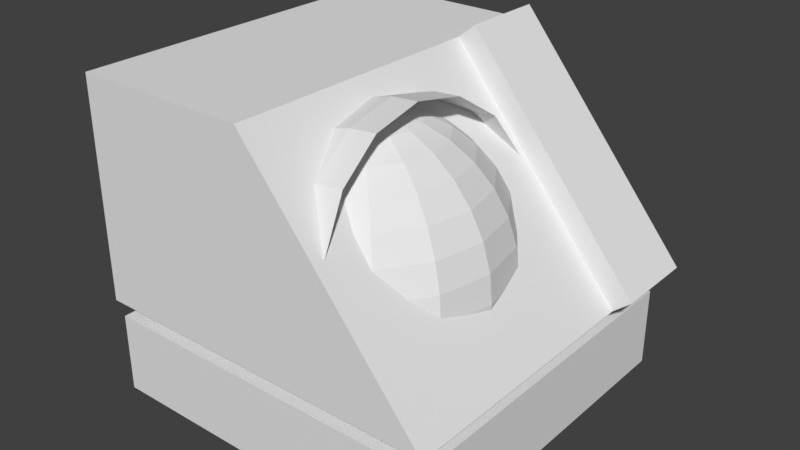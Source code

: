 # Source: Terminal.blend  (saved by Blender 2.77.0; exported with 4.5.12 LTS)
import bpy
from mathutils import Matrix  # noqa: F401  (used for matrix-valued properties, if any)

bpy.ops.wm.read_factory_settings(use_empty=True)
scene = bpy.context.scene
scene.name = 'Scene'

# ---- collections
col_collection_1 = bpy.data.collections.new('Collection 1'); scene.collection.children.link(col_collection_1)

# ---- world
world_world = bpy.data.worlds.new('World'); scene.world = world_world
world_world.color = (0.05088, 0.05088, 0.05088)
world_world.use_sun_shadow = False
world_world.sun_shadow_jitter_overblur = 0.0
world_world.cycles.sampling_method = 'MANUAL'

# ---- meshes
me_sphere_001 = bpy.data.meshes.new('Sphere.001')
me_sphere_001.from_pydata([(-0.1396, 0.1951, 0.9808), (-0.1396, 0.3827, 0.9239), (-0.1396, 0.5556, 0.8315), (-0.1396, 0.7071, 0.7071), (-0.1396, 0.8315, 0.5556), (-0.1396, 0.9239, 0.3827), (-0.1396, 0.9808, 0.1951), (-0.1396, 1.0, 7.55e-08), (-0.1396, 0.9808, -0.1951), (-0.06494, 0.1802, 0.9808), (0.006851, 0.3536, 0.9239), (0.07301, 0.5133, 0.8315), (0.131, 0.6533, 0.7071), (0.1786, 0.7682, 0.5556), (0.214, 0.8536, 0.3827), (0.2357, 0.9061, 0.1951), (0.2431, 0.9239, 7.55e-08), (0.2357, 0.9061, -0.1951), (-0.001646, 0.1379, 0.9808), (0.131, 0.2706, 0.9239), (0.2533, 0.3928, 0.8315), (0.3604, 0.5, 0.7071), (0.4483, 0.5879, 0.5556), (0.5137, 0.6533, 0.3827), (0.5539, 0.6935, 0.1951), (0.5675, 0.7071, 7.55e-08), (0.5539, 0.6935, -0.1951), (0.04064, 0.07466, 0.9808), (0.214, 0.1464, 0.9239), (0.3737, 0.2126, 0.8315), (0.5137, 0.2706, 0.7071), (0.6286, 0.3182, 0.5556), (0.714, 0.3536, 0.3827), (0.7665, 0.3753, 0.1951), (0.7843, 0.3827, 7.55e-08), (0.7665, 0.3753, -0.1951), (0.05549, -6.902e-08, 0.9808), (0.2431, -1.137e-07, 0.9239), (0.416, -1.435e-07, 0.8315), (0.5675, -8.392e-08, 0.7071), (0.6919, -2.329e-07, 0.5556), (0.7843, -2.031e-07, 0.3827), (0.8412, -1.435e-07, 0.1951), (0.8604, -2.329e-07, 7.55e-08), (0.8412, -1.435e-07, -0.1951), (0.04064, -0.07466, 0.9808), (0.214, -0.1464, 0.9239), (0.3737, -0.2126, 0.8315), (0.5137, -0.2706, 0.7071), (0.6286, -0.3182, 0.5556), (0.714, -0.3536, 0.3827), (0.7665, -0.3753, 0.1951), (0.7843, -0.3827, 7.55e-08), (0.7665, -0.3753, -0.1951), (-0.001646, -0.1379, 0.9808), (0.131, -0.2706, 0.9239), (0.2533, -0.3928, 0.8315), (0.3604, -0.5, 0.7071), (0.4483, -0.5879, 0.5556), (0.5137, -0.6533, 0.3827), (0.5539, -0.6935, 0.1951), (0.5675, -0.7071, 7.55e-08), (0.5539, -0.6935, -0.1951), (-0.06494, -0.1802, 0.9808), (0.006851, -0.3536, 0.9239), (0.07301, -0.5133, 0.8315), (0.131, -0.6533, 0.7071), (0.1786, -0.7682, 0.5556), (0.214, -0.8536, 0.3827), (0.2357, -0.9061, 0.1951), (0.2431, -0.9239, 7.55e-08), (0.2357, -0.9061, -0.1951), (-0.1396, -2.304e-07, 1.0)], [], [(5, 4, 13, 14), (6, 5, 14, 15), (7, 6, 15, 16), (0, 72, 9), (8, 7, 16, 17), (1, 0, 9, 10), (2, 1, 10, 11), (3, 2, 11, 12), (4, 3, 12, 13), (10, 9, 18, 19), (11, 10, 19, 20), (12, 11, 20, 21), (13, 12, 21, 22), (14, 13, 22, 23), (15, 14, 23, 24), (16, 15, 24, 25), (9, 72, 18), (17, 16, 25, 26), (23, 22, 31, 32), (24, 23, 32, 33), (25, 24, 33, 34), (18, 72, 27), (26, 25, 34, 35), (19, 18, 27, 28), (20, 19, 28, 29), (21, 20, 29, 30), (22, 21, 30, 31), (29, 28, 37, 38), (30, 29, 38, 39), (31, 30, 39, 40), (32, 31, 40, 41), (33, 32, 41, 42), (34, 33, 42, 43), (27, 72, 36), (35, 34, 43, 44), (28, 27, 36, 37), (42, 41, 50, 51), (43, 42, 51, 52), (36, 72, 45), (44, 43, 52, 53), (37, 36, 45, 46), (38, 37, 46, 47), (39, 38, 47, 48), (40, 39, 48, 49), (41, 40, 49, 50), (47, 46, 55, 56), (48, 47, 56, 57), (49, 48, 57, 58), (50, 49, 58, 59), (51, 50, 59, 60), (52, 51, 60, 61), (45, 72, 54), (53, 52, 61, 62), (46, 45, 54, 55), (60, 59, 68, 69), (61, 60, 69, 70), (54, 72, 63), (62, 61, 70, 71), (55, 54, 63, 64), (56, 55, 64, 65), (57, 56, 65, 66), (58, 57, 66, 67), (59, 58, 67, 68)])
_uv = me_sphere_001.uv_layers.new(name='UVMap')
_uv.uv.foreach_set('vector', [0.9055, 0.322, 0.8612, 0.3831, 0.7637, 0.318, 0.7933, 0.2592, 0.9425, 0.2578, 0.9055, 0.322, 0.7933, 0.2592, 0.82, 0.1988, 0.9735, 0.1914, 0.9425, 0.2578, 0.82, 0.1988, 0.845, 0.1361, 0.6071, 0.5631, 0.5323, 0.5837, 0.592, 0.5373, 0.9999, 0.1242, 0.9735, 0.1914, 0.845, 0.1361, 0.8698, 0.07006, 0.6806, 0.532, 0.6071, 0.5631, 0.592, 0.5373, 0.6453, 0.4862, 0.7487, 0.4901, 0.6806, 0.532, 0.6453, 0.4862, 0.691, 0.4317, 0.8091, 0.4397, 0.7487, 0.4901, 0.691, 0.4317, 0.73, 0.3755, 0.8612, 0.3831, 0.8091, 0.4397, 0.73, 0.3755, 0.7637, 0.318, 0.6453, 0.4862, 0.592, 0.5373, 0.5698, 0.5196, 0.601, 0.4567, 0.691, 0.4317, 0.6453, 0.4862, 0.601, 0.4567, 0.6266, 0.3958, 0.73, 0.3755, 0.691, 0.4317, 0.6266, 0.3958, 0.6482, 0.3365, 0.7637, 0.318, 0.73, 0.3755, 0.6482, 0.3365, 0.667, 0.2778, 0.7933, 0.2592, 0.7637, 0.318, 0.667, 0.2778, 0.6842, 0.2187, 0.82, 0.1988, 0.7933, 0.2592, 0.6842, 0.2187, 0.7006, 0.1581, 0.845, 0.1361, 0.82, 0.1988, 0.7006, 0.1581, 0.7169, 0.09428, 0.592, 0.5373, 0.5323, 0.5837, 0.5698, 0.5196, 0.8698, 0.07006, 0.845, 0.1361, 0.7169, 0.09428, 0.7341, 0.02538, 0.6842, 0.2187, 0.667, 0.2778, 0.5693, 0.2595, 0.5741, 0.1996, 0.7006, 0.1581, 0.6842, 0.2187, 0.5741, 0.1996, 0.5791, 0.1377, 0.7169, 0.09428, 0.7006, 0.1581, 0.5791, 0.1377, 0.5845, 0.07201, 0.5698, 0.5196, 0.5323, 0.5837, 0.5437, 0.5109, 0.7341, 0.02538, 0.7169, 0.09428, 0.5845, 0.07201, 0.5905, 7.639e-05, 0.601, 0.4567, 0.5698, 0.5196, 0.5437, 0.5109, 0.5522, 0.4432, 0.6266, 0.3958, 0.601, 0.4567, 0.5522, 0.4432, 0.5588, 0.3797, 0.6482, 0.3365, 0.6266, 0.3958, 0.5588, 0.3797, 0.5643, 0.319, 0.667, 0.2778, 0.6482, 0.3365, 0.5643, 0.319, 0.5693, 0.2595, 0.5588, 0.3797, 0.5522, 0.4432, 0.5025, 0.4452, 0.4904, 0.3826, 0.5643, 0.319, 0.5588, 0.3797, 0.4904, 0.3826, 0.4799, 0.3224, 0.5693, 0.2595, 0.5643, 0.319, 0.4799, 0.3224, 0.4708, 0.263, 0.5741, 0.1996, 0.5693, 0.2595, 0.4708, 0.263, 0.4628, 0.2028, 0.5791, 0.1377, 0.5741, 0.1996, 0.4628, 0.2028, 0.4554, 0.1403, 0.5845, 0.07201, 0.5791, 0.1377, 0.4554, 0.1403, 0.4484, 0.07356, 0.5437, 0.5109, 0.5323, 0.5837, 0.5165, 0.5118, 0.5905, 7.639e-05, 0.5845, 0.07201, 0.4484, 0.07356, 0.4414, 7.645e-05, 0.5522, 0.4432, 0.5437, 0.5109, 0.5165, 0.5118, 0.5025, 0.4452, 0.4554, 0.1403, 0.4628, 0.2028, 0.3515, 0.2298, 0.3312, 0.1676, 0.4484, 0.07356, 0.4554, 0.1403, 0.3312, 0.1676, 0.3115, 0.1009, 0.5165, 0.5118, 0.5323, 0.5837, 0.4911, 0.522, 0.4414, 7.645e-05, 0.4484, 0.07356, 0.3115, 0.1009, 0.2911, 0.02778, 0.5025, 0.4452, 0.5165, 0.5118, 0.4911, 0.522, 0.4551, 0.4627, 0.4904, 0.3826, 0.5025, 0.4452, 0.4551, 0.4627, 0.4241, 0.4048, 0.4799, 0.3224, 0.4904, 0.3826, 0.4241, 0.4048, 0.3971, 0.3473, 0.4708, 0.263, 0.4799, 0.3224, 0.3971, 0.3473, 0.3732, 0.2893, 0.4628, 0.2028, 0.4708, 0.263, 0.3732, 0.2893, 0.3515, 0.2298, 0.4241, 0.4048, 0.4551, 0.4627, 0.414, 0.4957, 0.3635, 0.4471, 0.3971, 0.3473, 0.4241, 0.4048, 0.3635, 0.4471, 0.3183, 0.3953, 0.3732, 0.2893, 0.3971, 0.3473, 0.3183, 0.3953, 0.2778, 0.3403, 0.3515, 0.2298, 0.3732, 0.2893, 0.2778, 0.3403, 0.2412, 0.282, 0.3312, 0.1676, 0.3515, 0.2298, 0.2412, 0.282, 0.2075, 0.2201, 0.3115, 0.1009, 0.3312, 0.1676, 0.2075, 0.2201, 0.1757, 0.1537, 0.4911, 0.522, 0.5323, 0.5837, 0.4703, 0.541, 0.2911, 0.02778, 0.3115, 0.1009, 0.1757, 0.1537, 0.1438, 0.08161, 0.4551, 0.4627, 0.4911, 0.522, 0.4703, 0.541, 0.414, 0.4957, 0.2075, 0.2201, 0.2412, 0.282, 0.1294, 0.363, 0.08005, 0.2986, 0.1757, 0.1537, 0.2075, 0.2201, 0.08005, 0.2986, 0.03718, 0.2286, 0.4703, 0.541, 0.5323, 0.5837, 0.4575, 0.5672, 0.1438, 0.08161, 0.1757, 0.1537, 0.03718, 0.2286, 7.639e-05, 0.1544, 0.414, 0.4957, 0.4703, 0.541, 0.4575, 0.5672, 0.3843, 0.5438, 0.3635, 0.4471, 0.414, 0.4957, 0.3843, 0.5438, 0.3135, 0.5116, 0.3183, 0.3953, 0.3635, 0.4471, 0.3135, 0.5116, 0.2467, 0.4704, 0.2778, 0.3403, 0.3183, 0.3953, 0.2467, 0.4704, 0.1851, 0.4206, 0.2412, 0.282, 0.2778, 0.3403, 0.1851, 0.4206, 0.1294, 0.363])
me_sphere_001.use_remesh_preserve_volume = False
me_sphere_001.use_remesh_preserve_attributes = False
me_sphere_001.use_mirror_vertex_groups = False
me_sphere_001.update()
me_sphere = bpy.data.meshes.new('Sphere')
me_sphere.from_pydata([(-0.1396, 0.1951, 0.9808), (-0.1396, 0.3827, 0.9239), (-0.1396, 0.5556, 0.8315), (-0.1396, 0.7071, 0.7071), (-0.1396, 0.8315, 0.5556), (-0.1396, 0.9239, 0.3827), (-0.1396, 0.9808, 0.1951), (-0.1396, 1.0, 7.55e-08), (-0.1396, 0.9808, -0.1951), (-0.06494, 0.1802, 0.9808), (0.006851, 0.3536, 0.9239), (0.07301, 0.5133, 0.8315), (0.131, 0.6533, 0.7071), (0.1786, 0.7682, 0.5556), (0.214, 0.8536, 0.3827), (0.2357, 0.9061, 0.1951), (0.2431, 0.9239, 7.55e-08), (0.2357, 0.9061, -0.1951), (-0.001646, 0.1379, 0.9808), (0.131, 0.2706, 0.9239), (0.2533, 0.3928, 0.8315), (0.3604, 0.5, 0.7071), (0.4483, 0.5879, 0.5556), (0.5137, 0.6533, 0.3827), (0.5539, 0.6935, 0.1951), (0.5675, 0.7071, 7.55e-08), (0.5539, 0.6935, -0.1951), (0.04064, 0.07466, 0.9808), (0.214, 0.1464, 0.9239), (0.3737, 0.2126, 0.8315), (0.5137, 0.2706, 0.7071), (0.6286, 0.3182, 0.5556), (0.714, 0.3536, 0.3827), (0.7665, 0.3753, 0.1951), (0.7843, 0.3827, 7.55e-08), (0.7665, 0.3753, -0.1951), (0.05549, -6.902e-08, 0.9808), (0.2431, -1.137e-07, 0.9239), (0.416, -1.435e-07, 0.8315), (0.5675, -8.392e-08, 0.7071), (0.6919, -2.329e-07, 0.5556), (0.7843, -2.031e-07, 0.3827), (0.8412, -1.435e-07, 0.1951), (0.8604, -2.329e-07, 7.55e-08), (0.8412, -1.435e-07, -0.1951), (0.04064, -0.07466, 0.9808), (0.214, -0.1464, 0.9239), (0.3737, -0.2126, 0.8315), (0.5137, -0.2706, 0.7071), (0.6286, -0.3182, 0.5556), (0.714, -0.3536, 0.3827), (0.7665, -0.3753, 0.1951), (0.7843, -0.3827, 7.55e-08), (0.7665, -0.3753, -0.1951), (-0.001646, -0.1379, 0.9808), (0.131, -0.2706, 0.9239), (0.2533, -0.3928, 0.8315), (0.3604, -0.5, 0.7071), (0.4483, -0.5879, 0.5556), (0.5137, -0.6533, 0.3827), (0.5539, -0.6935, 0.1951), (0.5675, -0.7071, 7.55e-08), (0.5539, -0.6935, -0.1951), (-0.06494, -0.1802, 0.9808), (0.006851, -0.3536, 0.9239), (0.07301, -0.5133, 0.8315), (0.131, -0.6533, 0.7071), (0.1786, -0.7682, 0.5556), (0.214, -0.8536, 0.3827), (0.2357, -0.9061, 0.1951), (0.2431, -0.9239, 7.55e-08), (0.2357, -0.9061, -0.1951), (-0.1396, -2.304e-07, 1.0)], [], [(5, 4, 13, 14), (6, 5, 14, 15), (7, 6, 15, 16), (0, 72, 9), (8, 7, 16, 17), (1, 0, 9, 10), (2, 1, 10, 11), (3, 2, 11, 12), (4, 3, 12, 13), (10, 9, 18, 19), (11, 10, 19, 20), (12, 11, 20, 21), (13, 12, 21, 22), (14, 13, 22, 23), (15, 14, 23, 24), (16, 15, 24, 25), (9, 72, 18), (17, 16, 25, 26), (23, 22, 31, 32), (24, 23, 32, 33), (25, 24, 33, 34), (18, 72, 27), (26, 25, 34, 35), (19, 18, 27, 28), (20, 19, 28, 29), (21, 20, 29, 30), (22, 21, 30, 31), (29, 28, 37, 38), (30, 29, 38, 39), (31, 30, 39, 40), (32, 31, 40, 41), (33, 32, 41, 42), (34, 33, 42, 43), (27, 72, 36), (35, 34, 43, 44), (28, 27, 36, 37), (42, 41, 50, 51), (43, 42, 51, 52), (36, 72, 45), (44, 43, 52, 53), (37, 36, 45, 46), (38, 37, 46, 47), (39, 38, 47, 48), (40, 39, 48, 49), (41, 40, 49, 50), (47, 46, 55, 56), (48, 47, 56, 57), (49, 48, 57, 58), (50, 49, 58, 59), (51, 50, 59, 60), (52, 51, 60, 61), (45, 72, 54), (53, 52, 61, 62), (46, 45, 54, 55), (60, 59, 68, 69), (61, 60, 69, 70), (54, 72, 63), (62, 61, 70, 71), (55, 54, 63, 64), (56, 55, 64, 65), (57, 56, 65, 66), (58, 57, 66, 67), (59, 58, 67, 68)])
_uv = me_sphere.uv_layers.new(name='UVMap')
_uv.uv.foreach_set('vector', [0.9055, 0.322, 0.8612, 0.3831, 0.7637, 0.318, 0.7933, 0.2592, 0.9425, 0.2578, 0.9055, 0.322, 0.7933, 0.2592, 0.82, 0.1988, 0.9735, 0.1914, 0.9425, 0.2578, 0.82, 0.1988, 0.845, 0.1361, 0.6071, 0.5631, 0.5323, 0.5837, 0.592, 0.5373, 0.9999, 0.1242, 0.9735, 0.1914, 0.845, 0.1361, 0.8698, 0.07006, 0.6806, 0.532, 0.6071, 0.5631, 0.592, 0.5373, 0.6453, 0.4862, 0.7487, 0.4901, 0.6806, 0.532, 0.6453, 0.4862, 0.691, 0.4317, 0.8091, 0.4397, 0.7487, 0.4901, 0.691, 0.4317, 0.73, 0.3755, 0.8612, 0.3831, 0.8091, 0.4397, 0.73, 0.3755, 0.7637, 0.318, 0.6453, 0.4862, 0.592, 0.5373, 0.5698, 0.5196, 0.601, 0.4567, 0.691, 0.4317, 0.6453, 0.4862, 0.601, 0.4567, 0.6266, 0.3958, 0.73, 0.3755, 0.691, 0.4317, 0.6266, 0.3958, 0.6482, 0.3365, 0.7637, 0.318, 0.73, 0.3755, 0.6482, 0.3365, 0.667, 0.2778, 0.7933, 0.2592, 0.7637, 0.318, 0.667, 0.2778, 0.6842, 0.2187, 0.82, 0.1988, 0.7933, 0.2592, 0.6842, 0.2187, 0.7006, 0.1581, 0.845, 0.1361, 0.82, 0.1988, 0.7006, 0.1581, 0.7169, 0.09428, 0.592, 0.5373, 0.5323, 0.5837, 0.5698, 0.5196, 0.8698, 0.07006, 0.845, 0.1361, 0.7169, 0.09428, 0.7341, 0.02538, 0.6842, 0.2187, 0.667, 0.2778, 0.5693, 0.2595, 0.5741, 0.1996, 0.7006, 0.1581, 0.6842, 0.2187, 0.5741, 0.1996, 0.5791, 0.1377, 0.7169, 0.09428, 0.7006, 0.1581, 0.5791, 0.1377, 0.5845, 0.07201, 0.5698, 0.5196, 0.5323, 0.5837, 0.5437, 0.5109, 0.7341, 0.02538, 0.7169, 0.09428, 0.5845, 0.07201, 0.5905, 7.639e-05, 0.601, 0.4567, 0.5698, 0.5196, 0.5437, 0.5109, 0.5522, 0.4432, 0.6266, 0.3958, 0.601, 0.4567, 0.5522, 0.4432, 0.5588, 0.3797, 0.6482, 0.3365, 0.6266, 0.3958, 0.5588, 0.3797, 0.5643, 0.319, 0.667, 0.2778, 0.6482, 0.3365, 0.5643, 0.319, 0.5693, 0.2595, 0.5588, 0.3797, 0.5522, 0.4432, 0.5025, 0.4452, 0.4904, 0.3826, 0.5643, 0.319, 0.5588, 0.3797, 0.4904, 0.3826, 0.4799, 0.3224, 0.5693, 0.2595, 0.5643, 0.319, 0.4799, 0.3224, 0.4708, 0.263, 0.5741, 0.1996, 0.5693, 0.2595, 0.4708, 0.263, 0.4628, 0.2028, 0.5791, 0.1377, 0.5741, 0.1996, 0.4628, 0.2028, 0.4554, 0.1403, 0.5845, 0.07201, 0.5791, 0.1377, 0.4554, 0.1403, 0.4484, 0.07356, 0.5437, 0.5109, 0.5323, 0.5837, 0.5165, 0.5118, 0.5905, 7.639e-05, 0.5845, 0.07201, 0.4484, 0.07356, 0.4414, 7.645e-05, 0.5522, 0.4432, 0.5437, 0.5109, 0.5165, 0.5118, 0.5025, 0.4452, 0.4554, 0.1403, 0.4628, 0.2028, 0.3515, 0.2298, 0.3312, 0.1676, 0.4484, 0.07356, 0.4554, 0.1403, 0.3312, 0.1676, 0.3115, 0.1009, 0.5165, 0.5118, 0.5323, 0.5837, 0.4911, 0.522, 0.4414, 7.645e-05, 0.4484, 0.07356, 0.3115, 0.1009, 0.2911, 0.02778, 0.5025, 0.4452, 0.5165, 0.5118, 0.4911, 0.522, 0.4551, 0.4627, 0.4904, 0.3826, 0.5025, 0.4452, 0.4551, 0.4627, 0.4241, 0.4048, 0.4799, 0.3224, 0.4904, 0.3826, 0.4241, 0.4048, 0.3971, 0.3473, 0.4708, 0.263, 0.4799, 0.3224, 0.3971, 0.3473, 0.3732, 0.2893, 0.4628, 0.2028, 0.4708, 0.263, 0.3732, 0.2893, 0.3515, 0.2298, 0.4241, 0.4048, 0.4551, 0.4627, 0.414, 0.4957, 0.3635, 0.4471, 0.3971, 0.3473, 0.4241, 0.4048, 0.3635, 0.4471, 0.3183, 0.3953, 0.3732, 0.2893, 0.3971, 0.3473, 0.3183, 0.3953, 0.2778, 0.3403, 0.3515, 0.2298, 0.3732, 0.2893, 0.2778, 0.3403, 0.2412, 0.282, 0.3312, 0.1676, 0.3515, 0.2298, 0.2412, 0.282, 0.2075, 0.2201, 0.3115, 0.1009, 0.3312, 0.1676, 0.2075, 0.2201, 0.1757, 0.1537, 0.4911, 0.522, 0.5323, 0.5837, 0.4703, 0.541, 0.2911, 0.02778, 0.3115, 0.1009, 0.1757, 0.1537, 0.1438, 0.08161, 0.4551, 0.4627, 0.4911, 0.522, 0.4703, 0.541, 0.414, 0.4957, 0.2075, 0.2201, 0.2412, 0.282, 0.1294, 0.363, 0.08005, 0.2986, 0.1757, 0.1537, 0.2075, 0.2201, 0.08005, 0.2986, 0.03718, 0.2286, 0.4703, 0.541, 0.5323, 0.5837, 0.4575, 0.5672, 0.1438, 0.08161, 0.1757, 0.1537, 0.03718, 0.2286, 7.639e-05, 0.1544, 0.414, 0.4957, 0.4703, 0.541, 0.4575, 0.5672, 0.3843, 0.5438, 0.3635, 0.4471, 0.414, 0.4957, 0.3843, 0.5438, 0.3135, 0.5116, 0.3183, 0.3953, 0.3635, 0.4471, 0.3135, 0.5116, 0.2467, 0.4704, 0.2778, 0.3403, 0.3183, 0.3953, 0.2467, 0.4704, 0.1851, 0.4206, 0.2412, 0.282, 0.2778, 0.3403, 0.1851, 0.4206, 0.1294, 0.363])
me_sphere.use_remesh_preserve_volume = False
me_sphere.use_remesh_preserve_attributes = False
me_sphere.use_mirror_vertex_groups = False
me_sphere.update()
me_cube = bpy.data.meshes.new('Cube')
me_cube.from_pydata([(-1.0, -1.0, -1.0), (-1.0, -1.0, -0.5451), (-1.0, 1.0, -1.0), (-1.0, 1.0, -0.5451), (1.0, -1.0, -1.0), (1.0, -1.0, -0.5451), (1.0, 1.0, -1.0), (1.0, 1.0, -0.5451), (0.875, -0.875, -0.5451), (-0.875, -0.875, -0.5451), (-0.875, 0.875, -0.5451), (0.875, 0.875, -0.5451), (0.875, -0.875, -0.4451), (-0.875, -0.875, -0.4451), (-0.875, 0.875, -0.4451), (0.875, 0.875, -0.4451), (1.025, -1.024, -0.4451), (-1.023, -1.024, -0.4451), (-1.023, 1.024, -0.4451), (1.025, 1.024, -0.4451), (-0.000903, -1.024, 0.8049), (-1.023, -1.024, 0.8049), (-1.023, 1.024, 0.8049), (-0.000903, 1.024, 0.8049), (1.025, 0.5359, -0.4451), (-0.000903, 0.5359, 0.8049), (1.126, 1.024, -0.3618), (0.1006, 1.024, 0.8882), (1.126, 0.5359, -0.3618), (0.1006, 0.5359, 0.8882)], [], [(1, 3, 2, 0), (3, 7, 6, 2), (7, 5, 4, 6), (5, 1, 0, 4), (0, 2, 6, 4), (7, 3, 10, 11), (3, 1, 9, 10), (1, 5, 8, 9), (5, 7, 11, 8), (9, 8, 12, 13), (11, 10, 14, 15), (8, 11, 15, 12), (10, 9, 13, 14), (13, 12, 16, 17), (15, 14, 18, 19), (12, 15, 19, 24, 16), (14, 13, 17, 18), (24, 19, 26, 28), (18, 17, 21, 22), (17, 16, 20, 21), (19, 18, 22, 23), (22, 21, 20, 25, 23), (16, 24, 25, 20), (28, 26, 27, 29), (23, 25, 29, 27), (19, 23, 27, 26), (25, 24, 28, 29)])
_uv = me_cube.uv_layers.new(name='UVMap')
_uv.uv.foreach_set('vector', [0.7499, 0.869, 0.9998, 0.869, 0.9998, 0.9258, 0.7499, 0.9258, 0.0002103, 0.869, 0.2501, 0.869, 0.2501, 0.9258, 0.0002103, 0.9258, 0.2501, 0.869, 0.5, 0.869, 0.5, 0.9258, 0.2501, 0.9258, 0.5, 0.869, 0.7499, 0.869, 0.7499, 0.9258, 0.5, 0.9258, 0.9307, 0.07314, 0.9307, 0.04689, 0.957, 0.04689, 0.957, 0.07314, 0.9738, 0.09225, 0.9093, 0.09225, 0.9134, 0.08822, 0.9698, 0.08822, 0.9093, 0.09225, 0.9093, 0.02778, 0.9134, 0.03181, 0.9134, 0.08822, 0.9093, 0.02778, 0.9738, 0.02778, 0.9698, 0.03181, 0.9134, 0.03181, 0.9738, 0.02778, 0.9738, 0.09225, 0.9698, 0.08822, 0.9698, 0.03181, 0.847, 0.02298, 0.8926, 0.02298, 0.8926, 0.02558, 0.847, 0.02558, 0.9382, 0.02298, 0.9839, 0.02298, 0.9839, 0.02558, 0.9382, 0.02558, 0.8926, 0.02298, 0.9382, 0.02298, 0.9382, 0.02558, 0.8926, 0.02558, 0.8013, 0.02298, 0.847, 0.02298, 0.847, 0.02558, 0.8013, 0.02558, 0.9197, 0.08332, 0.9551, 0.08332, 0.9581, 0.08633, 0.9167, 0.08633, 0.9551, 0.04793, 0.9197, 0.04793, 0.9167, 0.04492, 0.9581, 0.04492, 0.9551, 0.08332, 0.9551, 0.04793, 0.9581, 0.04492, 0.9581, 0.05479, 0.9581, 0.08633, 0.9197, 0.04793, 0.9197, 0.08332, 0.9167, 0.08633, 0.9167, 0.04492, 0.2846, 0.9509, 0.3455, 0.9509, 0.3455, 0.9673, 0.2846, 0.9673, 0.7287, 0.7901, 0.4729, 0.7901, 0.4729, 0.6339, 0.7287, 0.6339, 0.4729, 0.7901, 0.217, 0.7901, 0.3452, 0.6339, 0.4729, 0.6339, 0.9845, 0.7901, 0.7287, 0.7901, 0.7287, 0.6339, 0.8564, 0.6339, 0.4129, 0.03912, 0.4129, 0.4416, 0.212, 0.4416, 0.212, 0.135, 0.212, 0.03912, 0.217, 0.7901, 0.06638, 0.6665, 0.1945, 0.5103, 0.3452, 0.6339, 0.03083, 0.04276, 0.1586, 0.04276, 0.1586, 0.4662, 0.03083, 0.4662, 0.02158, 0.9509, 0.08254, 0.9509, 0.08254, 0.9673, 0.02158, 0.9673, 0.3455, 0.9509, 0.5475, 0.9509, 0.5475, 0.9673, 0.3455, 0.9673, 0.08254, 0.9509, 0.2846, 0.9509, 0.2846, 0.9673, 0.08254, 0.9673])
me_cube.use_remesh_preserve_volume = False
me_cube.use_remesh_preserve_attributes = False
me_cube.use_mirror_vertex_groups = False
me_cube.update()

# ---- objects
ob_sphere_001 = bpy.data.objects.new('Sphere.001', me_sphere_001)
ob_sphere = bpy.data.objects.new('Sphere', me_sphere)
ob_cube = bpy.data.objects.new('Cube', me_cube)

# ---- transforms, parenting, visibility, modifiers, constraints
ob_sphere_001.location = (-1.021, 1.763, 1.961)
ob_sphere_001.rotation_euler = (-0.0, -1.745, -0.0)
ob_sphere_001.scale = (0.8, 0.8, 0.8)
ob_sphere_001.lineart.crease_threshold = 0.0
ob_sphere.location = (-1.225, 1.765, 1.756)
ob_sphere.scale = (0.8, 0.8, 0.8)
ob_sphere.lineart.crease_threshold = 0.0
ob_cube.location = (-1.336, 1.995, 1.891)
ob_cube.lineart.crease_threshold = 0.0

# ---- collection membership
col_collection_1.objects.link(ob_sphere_001)
col_collection_1.objects.link(ob_sphere)
col_collection_1.objects.link(ob_cube)

# ---- scene / render settings (as saved in the file)
scene.frame_start = 1; scene.frame_end = 250; scene.frame_set(0)
scene.render.engine = 'BLENDER_EEVEE_NEXT'
scene.render.resolution_percentage = 50
scene.render.dither_intensity = 0.0
scene.cycles.use_denoising = False
scene.cycles.samples = 128
scene.cycles.sampling_pattern = 'TABULATED_SOBOL'
scene.cycles.light_sampling_threshold = 0.0
scene.cycles.use_adaptive_sampling = False
scene.cycles.use_light_tree = False
scene.cycles.blur_glossy = 0.0
scene.cycles.sample_clamp_indirect = 0.0
scene.view_settings.view_transform = 'Standard'
bpy.context.view_layer.update()

# ---- added for rendering (the .blend has no active camera and no usable light): camera, sun
cam_auto = bpy.data.cameras.new('AutoCamera')
cam_auto.lens = 50.0
cam_auto.sensor_width = 36.0
cam_auto.clip_end = 1000.0
ob_auto_camera = bpy.data.objects.new('AutoCamera', cam_auto)
scene.collection.objects.link(ob_auto_camera)
ob_auto_camera.location = (1.97081, -1.91069, 4.43912)
ob_auto_camera.rotation_euler = (1.09748, -7.21219e-08, 0.694738)
scene.camera = ob_auto_camera
light_auto_sun = bpy.data.lights.new('AutoSun', 'SUN')
light_auto_sun.energy = 3.0
light_auto_sun.angle = 0.0523599
ob_auto_sun = bpy.data.objects.new('AutoSun', light_auto_sun)
scene.collection.objects.link(ob_auto_sun)
ob_auto_sun.rotation_euler = (0.872665, 0.174533, 0.523599)
bpy.context.view_layer.update()
